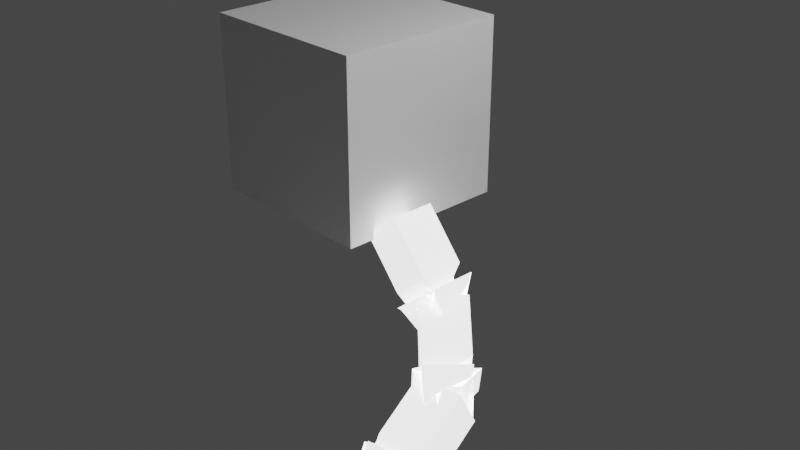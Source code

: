 # Source: Brazos.blend  (saved by Blender 3.0.42; exported with 4.5.12 LTS)
import bpy
from mathutils import Matrix  # noqa: F401  (used for matrix-valued properties, if any)

bpy.ops.wm.read_factory_settings(use_empty=True)
scene = bpy.context.scene
scene.name = 'Scene'

# ---- collections
col_collection = bpy.data.collections.new('Collection'); scene.collection.children.link(col_collection)

# ---- materials (node trees are filled in below, after node groups)
mat_material_primer_brazo = bpy.data.materials.new('Material_primer_brazo')
mat_material_primer_brazo.use_transparent_shadow = False
mat_material_segundo_brazo = bpy.data.materials.new('Material_segundo_brazo')
mat_material_segundo_brazo.use_transparent_shadow = False
mat_material_tercer_brazo = bpy.data.materials.new('Material_tercer_brazo')
mat_material_tercer_brazo.use_transparent_shadow = False

# ---- material node trees
mat_material_primer_brazo.use_nodes = True; mat_material_primer_brazo.node_tree.nodes.clear()
_N = mat_material_primer_brazo.node_tree.nodes; _L = mat_material_primer_brazo.node_tree.links
n0 = _N.new('ShaderNodeBsdfPrincipled'); n0.name = 'Principled BSDF'; n0.location = (10, 300)
n0.distribution = 'GGX'
n0.subsurface_method = 'RANDOM_WALK_SKIN'
n0.inputs[0].default_value = (1.0, 1.0, 1.0, 1.0)
n0.inputs[3].default_value = 1.45
n0.inputs[28].default_value = 2.0
n1 = _N.new('ShaderNodeOutputMaterial'); n1.name = 'Material Output'; n1.location = (300, 300)
_L.new(n0.outputs[0], n1.inputs[0])
n1.is_active_output = True
mat_material_segundo_brazo.use_nodes = True; mat_material_segundo_brazo.node_tree.nodes.clear()
_N = mat_material_segundo_brazo.node_tree.nodes; _L = mat_material_segundo_brazo.node_tree.links
n0 = _N.new('ShaderNodeBsdfPrincipled'); n0.name = 'Principled BSDF'; n0.location = (10, 300)
n0.distribution = 'GGX'
n0.subsurface_method = 'RANDOM_WALK_SKIN'
n0.inputs[0].default_value = (1.0, 1.0, 1.0, 1.0)
n0.inputs[3].default_value = 1.45
n0.inputs[28].default_value = 2.0
n1 = _N.new('ShaderNodeOutputMaterial'); n1.name = 'Material Output'; n1.location = (300, 300)
_L.new(n0.outputs[0], n1.inputs[0])
n1.is_active_output = True
mat_material_tercer_brazo.use_nodes = True; mat_material_tercer_brazo.node_tree.nodes.clear()
_N = mat_material_tercer_brazo.node_tree.nodes; _L = mat_material_tercer_brazo.node_tree.links
n0 = _N.new('ShaderNodeBsdfPrincipled'); n0.name = 'Principled BSDF'; n0.location = (10, 300)
n0.distribution = 'GGX'
n0.subsurface_method = 'RANDOM_WALK_SKIN'
n0.inputs[0].default_value = (1.0, 1.0, 1.0, 1.0)
n0.inputs[3].default_value = 1.45
n0.inputs[28].default_value = 2.0
n1 = _N.new('ShaderNodeOutputMaterial'); n1.name = 'Material Output'; n1.location = (300, 300)
_L.new(n0.outputs[0], n1.inputs[0])
n1.is_active_output = True

# ---- world
world_world = bpy.data.worlds.new('World'); scene.world = world_world
world_world.use_nodes = True; world_world.node_tree.nodes.clear()
_N = world_world.node_tree.nodes; _L = world_world.node_tree.links
n0 = _N.new('ShaderNodeOutputWorld'); n0.name = 'World Output'; n0.location = (300, 300)
n1 = _N.new('ShaderNodeBackground'); n1.name = 'Background'; n1.location = (10, 300)
n1.inputs[0].default_value = (0.05088, 0.05088, 0.05088, 1.0)
_L.new(n1.outputs[0], n0.inputs[0])
n0.is_active_output = True
world_world.color = (0.05088, 0.05088, 0.05088)
world_world.use_sun_shadow = False
world_world.sun_shadow_jitter_overblur = 0.0

# ---- cameras
cam_camera = bpy.data.cameras.new('Camera')
cam_camera.clip_end = 100.0
cam_camera.ortho_scale = 7.314

# ---- lights
light_light = bpy.data.lights.new('Light', 'POINT')
light_light.transmission_factor = 0.0
light_light.energy = 1000.0
light_light.shadow_soft_size = 0.1
light_light.shadow_maximum_resolution = 0.006
light_light.use_absolute_resolution = True

# ---- meshes
me_primer_brazo = bpy.data.meshes.new('primer_brazo')
me_primer_brazo.from_pydata([(0.0, 0.0, 0.0), (1.0, 0.0, 0.0), (0.9, 0.1, 0.0), (0.9, -0.1, 0.0), (1.0, 0.0, 0.0), (0.9, 0.0, 0.1), (0.9, 0.0, -0.1), (1.0, 0.0, 0.0)], [(0, 1), (1, 2), (2, 3), (3, 4), (4, 5), (5, 6), (6, 7)], [])
me_primer_brazo.materials.append(mat_material_primer_brazo)
me_primer_brazo.use_remesh_fix_poles = True
me_primer_brazo.use_remesh_preserve_attributes = False
me_primer_brazo.update()
me_segundo_brazo = bpy.data.meshes.new('segundo_brazo')
me_segundo_brazo.from_pydata([(0.0, 0.0, 0.0), (1.0, 0.0, 0.0), (0.9, 0.1, 0.0), (0.9, -0.1, 0.0), (1.0, 0.0, 0.0), (0.9, 0.0, 0.1), (0.9, 0.0, -0.1), (1.0, 0.0, 0.0)], [(0, 1), (1, 2), (2, 3), (3, 4), (4, 5), (5, 6), (6, 7)], [])
me_segundo_brazo.materials.append(mat_material_segundo_brazo)
me_segundo_brazo.use_remesh_fix_poles = True
me_segundo_brazo.use_remesh_preserve_attributes = False
me_segundo_brazo.update()
me_tercer_brazo = bpy.data.meshes.new('tercer_brazo')
me_tercer_brazo.from_pydata([(0.0, 0.0, 0.0), (1.0, 0.0, 0.0), (0.9, 0.1, 0.0), (0.9, -0.1, 0.0), (1.0, 0.0, 0.0), (0.9, 0.0, 0.1), (0.9, 0.0, -0.1), (1.0, 0.0, 0.0)], [(0, 1), (1, 2), (2, 3), (3, 4), (4, 5), (5, 6), (6, 7)], [])
me_tercer_brazo.materials.append(mat_material_tercer_brazo)
me_tercer_brazo.use_remesh_fix_poles = True
me_tercer_brazo.use_remesh_preserve_attributes = False
me_tercer_brazo.update()
me_cube = bpy.data.meshes.new('Cube')
me_cube.from_pydata([(-1.0, -1.0, -1.0), (-1.0, -1.0, 1.0), (-1.0, 1.0, -1.0), (-1.0, 1.0, 1.0), (1.0, -1.0, -1.0), (1.0, -1.0, 1.0), (1.0, 1.0, -1.0), (1.0, 1.0, 1.0)], [], [(0, 1, 3, 2), (2, 3, 7, 6), (6, 7, 5, 4), (4, 5, 1, 0), (2, 6, 4, 0), (7, 3, 1, 5)])
_uv = me_cube.uv_layers.new(name='UVMap')
_uv.uv.foreach_set('vector', [0.375, 0.0, 0.625, 0.0, 0.625, 0.25, 0.375, 0.25, 0.375, 0.25, 0.625, 0.25, 0.625, 0.5, 0.375, 0.5, 0.375, 0.5, 0.625, 0.5, 0.625, 0.75, 0.375, 0.75, 0.375, 0.75, 0.625, 0.75, 0.625, 1.0, 0.375, 1.0, 0.125, 0.5, 0.375, 0.5, 0.375, 0.75, 0.125, 0.75, 0.625, 0.5, 0.875, 0.5, 0.875, 0.75, 0.625, 0.75])
me_cube.use_remesh_fix_poles = True
me_cube.use_remesh_preserve_attributes = False
me_cube.update()

# ---- objects
ob_light = bpy.data.objects.new('Light', light_light)
ob_camera = bpy.data.objects.new('Camera', cam_camera)
ob_primer_brazo = bpy.data.objects.new('primer_brazo', me_primer_brazo)
ob_segundo_brazo = bpy.data.objects.new('segundo_brazo', me_segundo_brazo)
ob_tercer_brazo = bpy.data.objects.new('tercer_brazo', me_tercer_brazo)
ob_cube = bpy.data.objects.new('Cube', me_cube)

# ---- transforms, parenting, visibility, modifiers, constraints
ob_light.location = (4.076, 1.005, 5.904)
ob_light.rotation_euler = (0.6503, 0.05522, 1.866)
ob_light.lock_rotations_4d = False
ob_light.empty_display_type = 'ARROWS'
ob_light.color = (0.0, 0.0, 0.0, 0.0)
ob_light.lineart.crease_threshold = 0.0
ob_camera.location = (7.359, -6.926, 4.958)
ob_camera.rotation_euler = (1.109, 0.0, 0.8149)
ob_camera.lock_rotations_4d = False
ob_camera.empty_display_type = 'ARROWS'
ob_camera.color = (0.0, 0.0, 0.0, 0.0)
ob_camera.display_type = 'WIRE'
ob_camera.lineart.crease_threshold = 0.0
ob_primer_brazo.location = (0.0, 0.0, 0.0)
ob_primer_brazo.rotation_euler = (0.0, 0.8727, 6.283)
_m = ob_primer_brazo.modifiers.new('Forro', 'SKIN')
ob_segundo_brazo.location = (0.6428, 0.0, -0.766)
ob_segundo_brazo.rotation_euler = (0.0, 0.5148, 5.543)
_m = ob_segundo_brazo.modifiers.new('Forro', 'SKIN')
ob_tercer_brazo.location = (1.286, -0.5868, -1.258)
ob_tercer_brazo.rotation_euler = (0.0, 0.5148, 4.845)
_m = ob_tercer_brazo.modifiers.new('Forro', 'SKIN')
ob_cube.location = (-1.11, 0.44, 0.81)

# ---- collection membership
col_collection.objects.link(ob_light)
col_collection.objects.link(ob_camera)
col_collection.objects.link(ob_primer_brazo)
col_collection.objects.link(ob_segundo_brazo)
col_collection.objects.link(ob_tercer_brazo)
col_collection.objects.link(ob_cube)

# ---- scene / render settings (as saved in the file)
scene.camera = ob_camera
scene.frame_start = 1; scene.frame_end = 250; scene.frame_set(3)
scene.render.engine = 'BLENDER_EEVEE_NEXT'
scene.cycles.use_denoising = False
scene.cycles.samples = 128
scene.cycles.sampling_pattern = 'TABULATED_SOBOL'
scene.cycles.use_adaptive_sampling = False
scene.cycles.use_light_tree = False
scene.view_settings.view_transform = 'Filmic'
bpy.context.view_layer.update()
